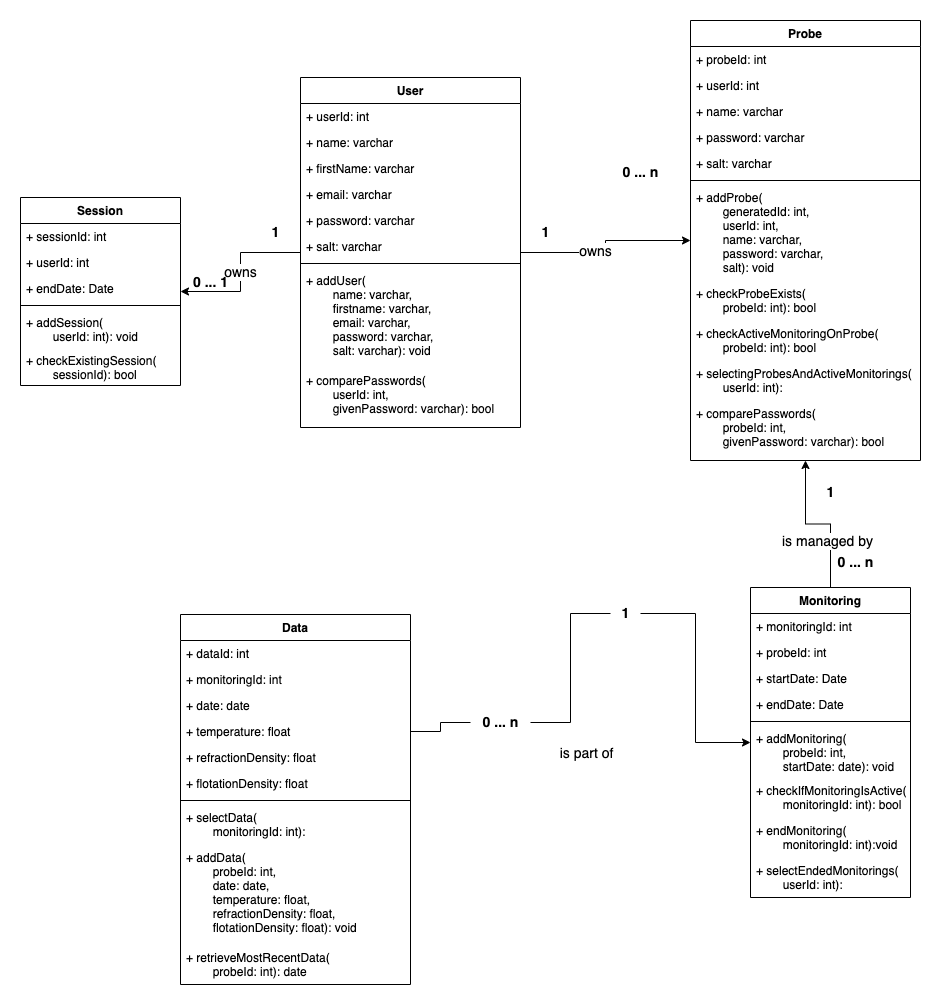

The diagram above was exported from draw.io. Its source (the exported page's mxGraphModel, read from the mxfile embedded in the PNG):
<mxGraphModel dx="1639" dy="914" grid="1" gridSize="10" guides="1" tooltips="1" connect="1" arrows="1" fold="1" page="1" pageScale="1" pageWidth="827" pageHeight="1169" background="#FFFFFF" math="0" shadow="0">
  <root>
    <mxCell id="0" />
    <mxCell id="1" parent="0" />
    <mxCell id="47" style="edgeStyle=orthogonalEdgeStyle;html=1;rounded=0;" parent="1" source="2" target="18" edge="1">
      <mxGeometry relative="1" as="geometry" />
    </mxCell>
    <mxCell id="49" value="owns" style="edgeLabel;html=1;align=center;verticalAlign=middle;resizable=0;points=[];fontSize=14;" parent="47" vertex="1" connectable="0">
      <mxGeometry x="-0.0166" y="-1" relative="1" as="geometry">
        <mxPoint y="1" as="offset" />
      </mxGeometry>
    </mxCell>
    <mxCell id="48" style="edgeStyle=orthogonalEdgeStyle;html=1;rounded=0;" parent="1" source="2" target="6" edge="1">
      <mxGeometry relative="1" as="geometry" />
    </mxCell>
    <mxCell id="59" value="owns" style="edgeLabel;html=1;align=center;verticalAlign=middle;resizable=0;points=[];fontSize=14;" parent="48" vertex="1" connectable="0">
      <mxGeometry x="-0.1889" y="2" relative="1" as="geometry">
        <mxPoint as="offset" />
      </mxGeometry>
    </mxCell>
    <mxCell id="2" value="User" style="swimlane;fontStyle=1;align=center;verticalAlign=top;childLayout=stackLayout;horizontal=1;startSize=26;horizontalStack=0;resizeParent=1;resizeParentMax=0;resizeLast=0;collapsible=1;marginBottom=0;" parent="1" vertex="1">
      <mxGeometry x="80" y="120" width="220" height="350" as="geometry" />
    </mxCell>
    <mxCell id="3" value="+ userId: int" style="text;strokeColor=none;fillColor=none;align=left;verticalAlign=top;spacingLeft=4;spacingRight=4;overflow=hidden;rotatable=0;points=[[0,0.5],[1,0.5]];portConstraint=eastwest;" parent="2" vertex="1">
      <mxGeometry y="26" width="220" height="26" as="geometry" />
    </mxCell>
    <mxCell id="28" value="+ name: varchar" style="text;strokeColor=none;fillColor=none;align=left;verticalAlign=top;spacingLeft=4;spacingRight=4;overflow=hidden;rotatable=0;points=[[0,0.5],[1,0.5]];portConstraint=eastwest;" parent="2" vertex="1">
      <mxGeometry y="52" width="220" height="26" as="geometry" />
    </mxCell>
    <mxCell id="27" value="+ firstName: varchar" style="text;strokeColor=none;fillColor=none;align=left;verticalAlign=top;spacingLeft=4;spacingRight=4;overflow=hidden;rotatable=0;points=[[0,0.5],[1,0.5]];portConstraint=eastwest;" parent="2" vertex="1">
      <mxGeometry y="78" width="220" height="26" as="geometry" />
    </mxCell>
    <mxCell id="26" value="+ email: varchar" style="text;strokeColor=none;fillColor=none;align=left;verticalAlign=top;spacingLeft=4;spacingRight=4;overflow=hidden;rotatable=0;points=[[0,0.5],[1,0.5]];portConstraint=eastwest;" parent="2" vertex="1">
      <mxGeometry y="104" width="220" height="26" as="geometry" />
    </mxCell>
    <mxCell id="25" value="+ password: varchar" style="text;strokeColor=none;fillColor=none;align=left;verticalAlign=top;spacingLeft=4;spacingRight=4;overflow=hidden;rotatable=0;points=[[0,0.5],[1,0.5]];portConstraint=eastwest;" parent="2" vertex="1">
      <mxGeometry y="130" width="220" height="26" as="geometry" />
    </mxCell>
    <mxCell id="24" value="+ salt: varchar" style="text;strokeColor=none;fillColor=none;align=left;verticalAlign=top;spacingLeft=4;spacingRight=4;overflow=hidden;rotatable=0;points=[[0,0.5],[1,0.5]];portConstraint=eastwest;" parent="2" vertex="1">
      <mxGeometry y="156" width="220" height="26" as="geometry" />
    </mxCell>
    <mxCell id="4" value="" style="line;strokeWidth=1;fillColor=none;align=left;verticalAlign=middle;spacingTop=-1;spacingLeft=3;spacingRight=3;rotatable=0;labelPosition=right;points=[];portConstraint=eastwest;strokeColor=inherit;" parent="2" vertex="1">
      <mxGeometry y="182" width="220" height="8" as="geometry" />
    </mxCell>
    <mxCell id="5" value="+ addUser(&#10;        name: varchar,&#10;        firstname: varchar,&#10;        email: varchar,&#10;        password: varchar,&#10;        salt: varchar): void" style="text;strokeColor=none;fillColor=none;align=left;verticalAlign=top;spacingLeft=4;spacingRight=4;overflow=hidden;rotatable=0;points=[[0,0.5],[1,0.5]];portConstraint=eastwest;" parent="2" vertex="1">
      <mxGeometry y="190" width="220" height="100" as="geometry" />
    </mxCell>
    <mxCell id="66" value="+ comparePasswords(&#10;        userId: int,&#10;        givenPassword: varchar): bool" style="text;strokeColor=none;fillColor=none;align=left;verticalAlign=top;spacingLeft=4;spacingRight=4;overflow=hidden;rotatable=0;points=[[0,0.5],[1,0.5]];portConstraint=eastwest;" parent="2" vertex="1">
      <mxGeometry y="290" width="220" height="60" as="geometry" />
    </mxCell>
    <mxCell id="45" style="edgeStyle=orthogonalEdgeStyle;html=1;entryX=0.5;entryY=0;entryDx=0;entryDy=0;rounded=0;endArrow=none;endFill=0;startArrow=classic;startFill=1;" parent="1" source="6" target="14" edge="1">
      <mxGeometry relative="1" as="geometry" />
    </mxCell>
    <mxCell id="60" value="is managed by" style="edgeLabel;html=1;align=center;verticalAlign=middle;resizable=0;points=[];fontSize=14;" parent="45" vertex="1" connectable="0">
      <mxGeometry x="0.2437" y="-2" relative="1" as="geometry">
        <mxPoint x="-2" y="10" as="offset" />
      </mxGeometry>
    </mxCell>
    <mxCell id="6" value="Probe" style="swimlane;fontStyle=1;align=center;verticalAlign=top;childLayout=stackLayout;horizontal=1;startSize=26;horizontalStack=0;resizeParent=1;resizeParentMax=0;resizeLast=0;collapsible=1;marginBottom=0;" parent="1" vertex="1">
      <mxGeometry x="470" y="63" width="230" height="440" as="geometry" />
    </mxCell>
    <mxCell id="7" value="+ probeId: int" style="text;strokeColor=none;fillColor=none;align=left;verticalAlign=top;spacingLeft=4;spacingRight=4;overflow=hidden;rotatable=0;points=[[0,0.5],[1,0.5]];portConstraint=eastwest;" parent="6" vertex="1">
      <mxGeometry y="26" width="230" height="26" as="geometry" />
    </mxCell>
    <mxCell id="32" value="+ userId: int" style="text;strokeColor=none;fillColor=none;align=left;verticalAlign=top;spacingLeft=4;spacingRight=4;overflow=hidden;rotatable=0;points=[[0,0.5],[1,0.5]];portConstraint=eastwest;" parent="6" vertex="1">
      <mxGeometry y="52" width="230" height="26" as="geometry" />
    </mxCell>
    <mxCell id="31" value="+ name: varchar" style="text;strokeColor=none;fillColor=none;align=left;verticalAlign=top;spacingLeft=4;spacingRight=4;overflow=hidden;rotatable=0;points=[[0,0.5],[1,0.5]];portConstraint=eastwest;" parent="6" vertex="1">
      <mxGeometry y="78" width="230" height="26" as="geometry" />
    </mxCell>
    <mxCell id="30" value="+ password: varchar" style="text;strokeColor=none;fillColor=none;align=left;verticalAlign=top;spacingLeft=4;spacingRight=4;overflow=hidden;rotatable=0;points=[[0,0.5],[1,0.5]];portConstraint=eastwest;" parent="6" vertex="1">
      <mxGeometry y="104" width="230" height="26" as="geometry" />
    </mxCell>
    <mxCell id="29" value="+ salt: varchar" style="text;strokeColor=none;fillColor=none;align=left;verticalAlign=top;spacingLeft=4;spacingRight=4;overflow=hidden;rotatable=0;points=[[0,0.5],[1,0.5]];portConstraint=eastwest;" parent="6" vertex="1">
      <mxGeometry y="130" width="230" height="26" as="geometry" />
    </mxCell>
    <mxCell id="8" value="" style="line;strokeWidth=1;fillColor=none;align=left;verticalAlign=middle;spacingTop=-1;spacingLeft=3;spacingRight=3;rotatable=0;labelPosition=right;points=[];portConstraint=eastwest;strokeColor=inherit;" parent="6" vertex="1">
      <mxGeometry y="156" width="230" height="8" as="geometry" />
    </mxCell>
    <mxCell id="9" value="+ addProbe(&#10;        generatedId: int,&#10;        userId: int,&#10;        name: varchar,&#10;        password: varchar,&#10;        salt): void" style="text;strokeColor=none;fillColor=none;align=left;verticalAlign=top;spacingLeft=4;spacingRight=4;overflow=hidden;rotatable=0;points=[[0,0.5],[1,0.5]];portConstraint=eastwest;" parent="6" vertex="1">
      <mxGeometry y="164" width="230" height="96" as="geometry" />
    </mxCell>
    <mxCell id="62" value="+ checkProbeExists(&#10;        probeId: int): bool" style="text;strokeColor=none;fillColor=none;align=left;verticalAlign=top;spacingLeft=4;spacingRight=4;overflow=hidden;rotatable=0;points=[[0,0.5],[1,0.5]];portConstraint=eastwest;" parent="6" vertex="1">
      <mxGeometry y="260" width="230" height="40" as="geometry" />
    </mxCell>
    <mxCell id="63" value="+ checkActiveMonitoringOnProbe(&#10;        probeId: int): bool" style="text;strokeColor=none;fillColor=none;align=left;verticalAlign=top;spacingLeft=4;spacingRight=4;overflow=hidden;rotatable=0;points=[[0,0.5],[1,0.5]];portConstraint=eastwest;" parent="6" vertex="1">
      <mxGeometry y="300" width="230" height="40" as="geometry" />
    </mxCell>
    <mxCell id="71" value="+ selectingProbesAndActiveMonitorings(&#10;        userId: int): " style="text;strokeColor=none;fillColor=none;align=left;verticalAlign=top;spacingLeft=4;spacingRight=4;overflow=hidden;rotatable=0;points=[[0,0.5],[1,0.5]];portConstraint=eastwest;" parent="6" vertex="1">
      <mxGeometry y="340" width="230" height="40" as="geometry" />
    </mxCell>
    <mxCell id="73" value="+ comparePasswords(&#10;        probeId: int,&#10;        givenPassword: varchar): bool" style="text;strokeColor=none;fillColor=none;align=left;verticalAlign=top;spacingLeft=4;spacingRight=4;overflow=hidden;rotatable=0;points=[[0,0.5],[1,0.5]];portConstraint=eastwest;" parent="6" vertex="1">
      <mxGeometry y="380" width="230" height="60" as="geometry" />
    </mxCell>
    <mxCell id="10" value="Data" style="swimlane;fontStyle=1;align=center;verticalAlign=top;childLayout=stackLayout;horizontal=1;startSize=26;horizontalStack=0;resizeParent=1;resizeParentMax=0;resizeLast=0;collapsible=1;marginBottom=0;swimlaneFillColor=default;" parent="1" vertex="1">
      <mxGeometry x="-40" y="657" width="230" height="370" as="geometry" />
    </mxCell>
    <mxCell id="11" value="+ dataId: int" style="text;strokeColor=none;fillColor=none;align=left;verticalAlign=top;spacingLeft=4;spacingRight=4;overflow=hidden;rotatable=0;points=[[0,0.5],[1,0.5]];portConstraint=eastwest;" parent="10" vertex="1">
      <mxGeometry y="26" width="230" height="26" as="geometry" />
    </mxCell>
    <mxCell id="40" value="+ monitoringId: int" style="text;strokeColor=none;fillColor=none;align=left;verticalAlign=top;spacingLeft=4;spacingRight=4;overflow=hidden;rotatable=0;points=[[0,0.5],[1,0.5]];portConstraint=eastwest;" parent="10" vertex="1">
      <mxGeometry y="52" width="230" height="26" as="geometry" />
    </mxCell>
    <mxCell id="39" value="+ date: date" style="text;strokeColor=none;fillColor=none;align=left;verticalAlign=top;spacingLeft=4;spacingRight=4;overflow=hidden;rotatable=0;points=[[0,0.5],[1,0.5]];portConstraint=eastwest;" parent="10" vertex="1">
      <mxGeometry y="78" width="230" height="26" as="geometry" />
    </mxCell>
    <mxCell id="38" value="+ temperature: float" style="text;strokeColor=none;fillColor=none;align=left;verticalAlign=top;spacingLeft=4;spacingRight=4;overflow=hidden;rotatable=0;points=[[0,0.5],[1,0.5]];portConstraint=eastwest;" parent="10" vertex="1">
      <mxGeometry y="104" width="230" height="26" as="geometry" />
    </mxCell>
    <mxCell id="37" value="+ refractionDensity: float" style="text;strokeColor=none;fillColor=none;align=left;verticalAlign=top;spacingLeft=4;spacingRight=4;overflow=hidden;rotatable=0;points=[[0,0.5],[1,0.5]];portConstraint=eastwest;" parent="10" vertex="1">
      <mxGeometry y="130" width="230" height="26" as="geometry" />
    </mxCell>
    <mxCell id="36" value="+ flotationDensity: float" style="text;strokeColor=none;fillColor=none;align=left;verticalAlign=top;spacingLeft=4;spacingRight=4;overflow=hidden;rotatable=0;points=[[0,0.5],[1,0.5]];portConstraint=eastwest;" parent="10" vertex="1">
      <mxGeometry y="156" width="230" height="26" as="geometry" />
    </mxCell>
    <mxCell id="12" value="" style="line;strokeWidth=1;fillColor=none;align=left;verticalAlign=middle;spacingTop=-1;spacingLeft=3;spacingRight=3;rotatable=0;labelPosition=right;points=[];portConstraint=eastwest;strokeColor=inherit;" parent="10" vertex="1">
      <mxGeometry y="182" width="230" height="8" as="geometry" />
    </mxCell>
    <mxCell id="13" value="+ selectData(&#10;        monitoringId: int): " style="text;strokeColor=none;fillColor=none;align=left;verticalAlign=top;spacingLeft=4;spacingRight=4;overflow=hidden;rotatable=0;points=[[0,0.5],[1,0.5]];portConstraint=eastwest;" parent="10" vertex="1">
      <mxGeometry y="190" width="230" height="40" as="geometry" />
    </mxCell>
    <mxCell id="74" value="+ addData(&#10;        probeId: int,&#10;        date: date,&#10;        temperature: float,&#10;        refractionDensity: float,&#10;        flotationDensity: float): void" style="text;strokeColor=none;fillColor=none;align=left;verticalAlign=top;spacingLeft=4;spacingRight=4;overflow=hidden;rotatable=0;points=[[0,0.5],[1,0.5]];portConstraint=eastwest;" parent="10" vertex="1">
      <mxGeometry y="230" width="230" height="100" as="geometry" />
    </mxCell>
    <mxCell id="75" value="+ retrieveMostRecentData(&#10;        probeId: int): date" style="text;strokeColor=none;fillColor=none;align=left;verticalAlign=top;spacingLeft=4;spacingRight=4;overflow=hidden;rotatable=0;points=[[0,0.5],[1,0.5]];portConstraint=eastwest;" parent="10" vertex="1">
      <mxGeometry y="330" width="230" height="40" as="geometry" />
    </mxCell>
    <mxCell id="46" style="edgeStyle=orthogonalEdgeStyle;html=1;entryX=1;entryY=0.5;entryDx=0;entryDy=0;rounded=0;startArrow=none;startFill=1;endArrow=none;endFill=0;" parent="1" source="58" target="38" edge="1">
      <mxGeometry relative="1" as="geometry" />
    </mxCell>
    <mxCell id="14" value="Monitoring" style="swimlane;fontStyle=1;align=center;verticalAlign=top;childLayout=stackLayout;horizontal=1;startSize=26;horizontalStack=0;resizeParent=1;resizeParentMax=0;resizeLast=0;collapsible=1;marginBottom=0;" parent="1" vertex="1">
      <mxGeometry x="530" y="630" width="160" height="310" as="geometry" />
    </mxCell>
    <mxCell id="15" value="+ monitoringId: int" style="text;strokeColor=none;fillColor=none;align=left;verticalAlign=top;spacingLeft=4;spacingRight=4;overflow=hidden;rotatable=0;points=[[0,0.5],[1,0.5]];portConstraint=eastwest;" parent="14" vertex="1">
      <mxGeometry y="26" width="160" height="26" as="geometry" />
    </mxCell>
    <mxCell id="35" value="+ probeId: int" style="text;strokeColor=none;fillColor=none;align=left;verticalAlign=top;spacingLeft=4;spacingRight=4;overflow=hidden;rotatable=0;points=[[0,0.5],[1,0.5]];portConstraint=eastwest;" parent="14" vertex="1">
      <mxGeometry y="52" width="160" height="26" as="geometry" />
    </mxCell>
    <mxCell id="34" value="+ startDate: Date" style="text;strokeColor=none;fillColor=none;align=left;verticalAlign=top;spacingLeft=4;spacingRight=4;overflow=hidden;rotatable=0;points=[[0,0.5],[1,0.5]];portConstraint=eastwest;" parent="14" vertex="1">
      <mxGeometry y="78" width="160" height="26" as="geometry" />
    </mxCell>
    <mxCell id="33" value="+ endDate: Date" style="text;strokeColor=none;fillColor=none;align=left;verticalAlign=top;spacingLeft=4;spacingRight=4;overflow=hidden;rotatable=0;points=[[0,0.5],[1,0.5]];portConstraint=eastwest;" parent="14" vertex="1">
      <mxGeometry y="104" width="160" height="26" as="geometry" />
    </mxCell>
    <mxCell id="16" value="" style="line;strokeWidth=1;fillColor=none;align=left;verticalAlign=middle;spacingTop=-1;spacingLeft=3;spacingRight=3;rotatable=0;labelPosition=right;points=[];portConstraint=eastwest;strokeColor=inherit;" parent="14" vertex="1">
      <mxGeometry y="130" width="160" height="8" as="geometry" />
    </mxCell>
    <mxCell id="17" value="+ addMonitoring(&#10;        probeId: int,&#10;        startDate: date): void" style="text;strokeColor=none;fillColor=none;align=left;verticalAlign=top;spacingLeft=4;spacingRight=4;overflow=hidden;rotatable=0;points=[[0,0.5],[1,0.5]];portConstraint=eastwest;" parent="14" vertex="1">
      <mxGeometry y="138" width="160" height="52" as="geometry" />
    </mxCell>
    <mxCell id="64" value="+ checkIfMonitoringIsActive(&#10;        monitoringId: int): bool" style="text;strokeColor=none;fillColor=none;align=left;verticalAlign=top;spacingLeft=4;spacingRight=4;overflow=hidden;rotatable=0;points=[[0,0.5],[1,0.5]];portConstraint=eastwest;" parent="14" vertex="1">
      <mxGeometry y="190" width="160" height="40" as="geometry" />
    </mxCell>
    <mxCell id="65" value="+ endMonitoring(&#10;        monitoringId: int):void" style="text;strokeColor=none;fillColor=none;align=left;verticalAlign=top;spacingLeft=4;spacingRight=4;overflow=hidden;rotatable=0;points=[[0,0.5],[1,0.5]];portConstraint=eastwest;" parent="14" vertex="1">
      <mxGeometry y="230" width="160" height="40" as="geometry" />
    </mxCell>
    <mxCell id="72" value="+ selectEndedMonitorings(&#10;        userId: int): " style="text;strokeColor=none;fillColor=none;align=left;verticalAlign=top;spacingLeft=4;spacingRight=4;overflow=hidden;rotatable=0;points=[[0,0.5],[1,0.5]];portConstraint=eastwest;" parent="14" vertex="1">
      <mxGeometry y="270" width="160" height="40" as="geometry" />
    </mxCell>
    <mxCell id="18" value="Session" style="swimlane;fontStyle=1;align=center;verticalAlign=top;childLayout=stackLayout;horizontal=1;startSize=26;horizontalStack=0;resizeParent=1;resizeParentMax=0;resizeLast=0;collapsible=1;marginBottom=0;" parent="1" vertex="1">
      <mxGeometry x="-200" y="240" width="160" height="188" as="geometry" />
    </mxCell>
    <mxCell id="19" value="+ sessionId: int" style="text;strokeColor=none;fillColor=none;align=left;verticalAlign=top;spacingLeft=4;spacingRight=4;overflow=hidden;rotatable=0;points=[[0,0.5],[1,0.5]];portConstraint=eastwest;" parent="18" vertex="1">
      <mxGeometry y="26" width="160" height="26" as="geometry" />
    </mxCell>
    <mxCell id="23" value="+ userId: int" style="text;strokeColor=none;fillColor=none;align=left;verticalAlign=top;spacingLeft=4;spacingRight=4;overflow=hidden;rotatable=0;points=[[0,0.5],[1,0.5]];portConstraint=eastwest;" parent="18" vertex="1">
      <mxGeometry y="52" width="160" height="26" as="geometry" />
    </mxCell>
    <mxCell id="22" value="+ endDate: Date" style="text;strokeColor=none;fillColor=none;align=left;verticalAlign=top;spacingLeft=4;spacingRight=4;overflow=hidden;rotatable=0;points=[[0,0.5],[1,0.5]];portConstraint=eastwest;" parent="18" vertex="1">
      <mxGeometry y="78" width="160" height="26" as="geometry" />
    </mxCell>
    <mxCell id="20" value="" style="line;strokeWidth=1;fillColor=none;align=left;verticalAlign=middle;spacingTop=-1;spacingLeft=3;spacingRight=3;rotatable=0;labelPosition=right;points=[];portConstraint=eastwest;strokeColor=inherit;" parent="18" vertex="1">
      <mxGeometry y="104" width="160" height="8" as="geometry" />
    </mxCell>
    <mxCell id="21" value="+ addSession(&#10;        userId: int): void" style="text;strokeColor=none;fillColor=none;align=left;verticalAlign=top;spacingLeft=4;spacingRight=4;overflow=hidden;rotatable=0;points=[[0,0.5],[1,0.5]];portConstraint=eastwest;" parent="18" vertex="1">
      <mxGeometry y="112" width="160" height="38" as="geometry" />
    </mxCell>
    <mxCell id="76" value="+ checkExistingSession(&#10;        sessionId): bool" style="text;strokeColor=none;fillColor=none;align=left;verticalAlign=top;spacingLeft=4;spacingRight=4;overflow=hidden;rotatable=0;points=[[0,0.5],[1,0.5]];portConstraint=eastwest;" parent="18" vertex="1">
      <mxGeometry y="150" width="160" height="38" as="geometry" />
    </mxCell>
    <mxCell id="51" value="1" style="text;html=1;align=center;verticalAlign=middle;resizable=0;points=[];autosize=1;strokeColor=none;fillColor=none;fontSize=14;fontStyle=1" parent="1" vertex="1">
      <mxGeometry x="40" y="260" width="30" height="30" as="geometry" />
    </mxCell>
    <mxCell id="52" value="1" style="text;html=1;align=center;verticalAlign=middle;resizable=0;points=[];autosize=1;strokeColor=none;fillColor=none;fontSize=14;fontStyle=1" parent="1" vertex="1">
      <mxGeometry x="310" y="260" width="30" height="30" as="geometry" />
    </mxCell>
    <mxCell id="53" value="1" style="text;html=1;align=center;verticalAlign=middle;resizable=0;points=[];autosize=1;strokeColor=none;fillColor=none;fontSize=14;fontStyle=1" parent="1" vertex="1">
      <mxGeometry x="595" y="520" width="30" height="30" as="geometry" />
    </mxCell>
    <mxCell id="55" value="0 ... 1" style="text;html=1;align=center;verticalAlign=middle;resizable=0;points=[];autosize=1;strokeColor=none;fillColor=none;fontSize=14;fontStyle=1" parent="1" vertex="1">
      <mxGeometry x="-40" y="310" width="60" height="30" as="geometry" />
    </mxCell>
    <mxCell id="56" value="0 ... n" style="text;html=1;align=center;verticalAlign=middle;resizable=0;points=[];autosize=1;strokeColor=none;fillColor=none;fontSize=14;fontStyle=1" parent="1" vertex="1">
      <mxGeometry x="390" y="200" width="60" height="30" as="geometry" />
    </mxCell>
    <mxCell id="57" value="0 ... n" style="text;html=1;align=center;verticalAlign=middle;resizable=0;points=[];autosize=1;strokeColor=none;fillColor=none;fontSize=14;fontStyle=1" parent="1" vertex="1">
      <mxGeometry x="605" y="590" width="60" height="30" as="geometry" />
    </mxCell>
    <mxCell id="67" value="" style="edgeStyle=orthogonalEdgeStyle;html=1;entryX=1;entryY=0.5;entryDx=0;entryDy=0;rounded=0;startArrow=none;startFill=1;endArrow=none;endFill=0;" parent="1" source="54" target="58" edge="1">
      <mxGeometry relative="1" as="geometry">
        <mxPoint x="580" y="750" as="sourcePoint" />
        <mxPoint x="240" y="767" as="targetPoint" />
      </mxGeometry>
    </mxCell>
    <mxCell id="58" value="0 ... n" style="text;html=1;align=center;verticalAlign=middle;resizable=0;points=[];autosize=1;strokeColor=none;fillColor=none;fontSize=14;fontStyle=1" parent="1" vertex="1">
      <mxGeometry x="250" y="750" width="60" height="30" as="geometry" />
    </mxCell>
    <mxCell id="69" value="" style="edgeStyle=orthogonalEdgeStyle;html=1;entryX=1;entryY=0.5;entryDx=0;entryDy=0;rounded=0;startArrow=classic;startFill=1;endArrow=none;endFill=0;" parent="1" source="14" target="54" edge="1">
      <mxGeometry relative="1" as="geometry">
        <mxPoint x="500" y="615" as="sourcePoint" />
        <mxPoint x="310" y="765" as="targetPoint" />
      </mxGeometry>
    </mxCell>
    <mxCell id="70" value="is part of" style="edgeLabel;html=1;align=center;verticalAlign=middle;resizable=0;points=[];fontSize=14;" parent="69" vertex="1" connectable="0">
      <mxGeometry x="-0.007" relative="1" as="geometry">
        <mxPoint x="-110" y="74" as="offset" />
      </mxGeometry>
    </mxCell>
    <mxCell id="54" value="1" style="text;html=1;align=center;verticalAlign=middle;resizable=0;points=[];autosize=1;strokeColor=none;fillColor=none;fontSize=14;fontStyle=1" parent="1" vertex="1">
      <mxGeometry x="390" y="641" width="30" height="30" as="geometry" />
    </mxCell>
  </root>
</mxGraphModel>